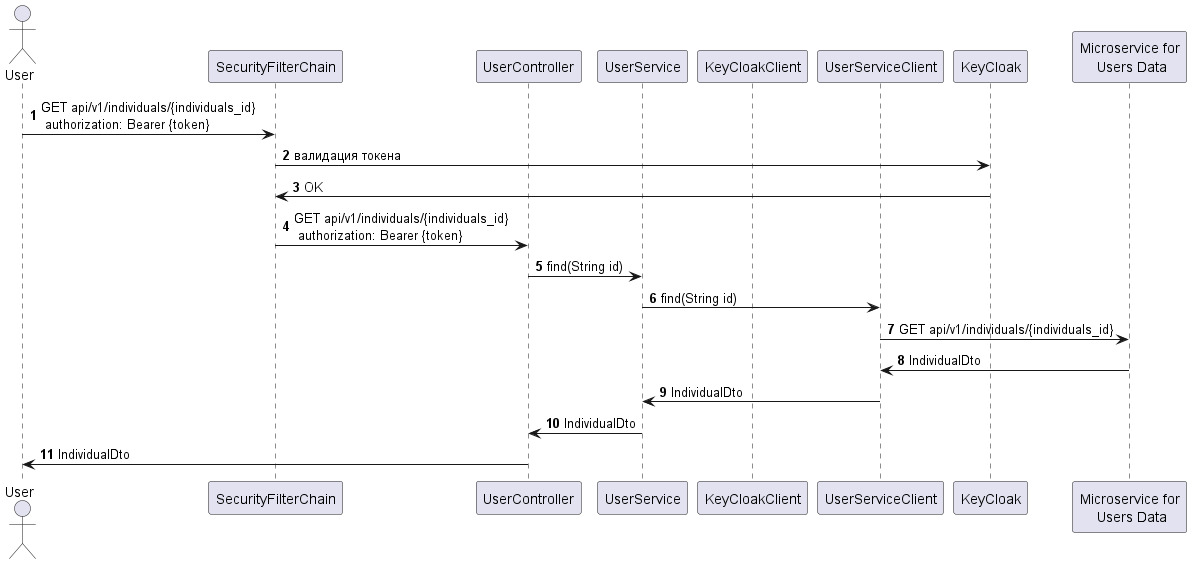

The diagram above was rendered by PlantUML. Its source (embedded in the PNG):
@startuml
'https://plantuml.com/sequence-diagram

autonumber
actor "User"
participant "SecurityFilterChain"
participant "UserController"
participant "UserService"
participant "KeyCloakClient" as client
participant "UserServiceClient"
participant "KeyCloak"
participant "Microservice for\n Users Data"

"User" -> "SecurityFilterChain": GET api/v1/individuals/{individuals_id} \n authorization: Bearer {token}
"SecurityFilterChain" -> "KeyCloak": валидация токена
"KeyCloak" -> "SecurityFilterChain": OK

"SecurityFilterChain" -> "UserController": GET api/v1/individuals/{individuals_id} \n authorization: Bearer {token}
"UserController" -> "UserService": find(String id)
"UserService" -> "UserServiceClient": find(String id)
"UserServiceClient" -> "Microservice for\n Users Data": GET api/v1/individuals/{individuals_id}
"Microservice for\n Users Data" -> "UserServiceClient": IndividualDto
"UserServiceClient" -> "UserService": IndividualDto
"UserService" -> "UserController": IndividualDto
"UserController" -> "User" : IndividualDto

@enduml